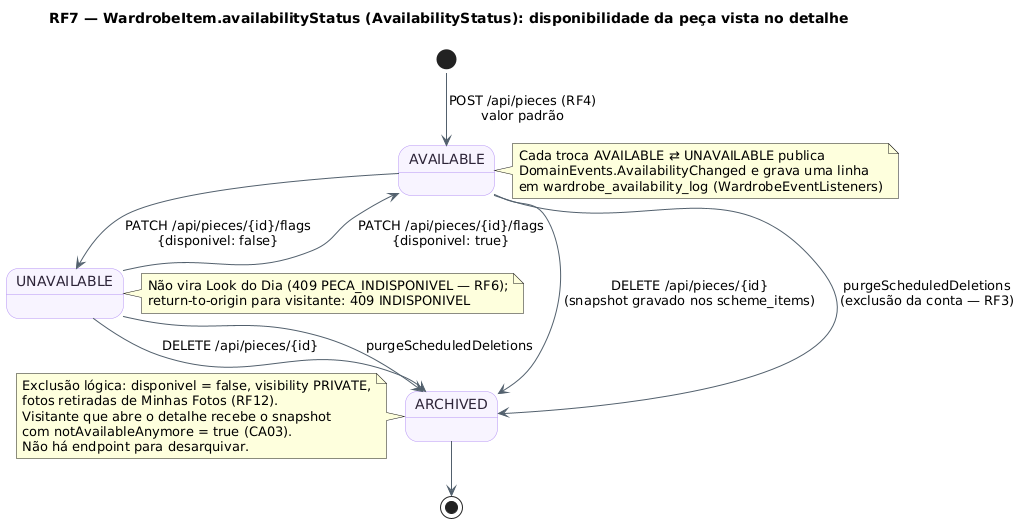

The diagram above was rendered by PlantUML. Its source (embedded in the PNG):
@startuml RF7_MaquinaDeEstados_Disponibilidade
!pragma layout smetana
title RF7 — WardrobeItem.availabilityStatus (AvailabilityStatus): disponibilidade da peça vista no detalhe
skinparam backgroundColor #FFFFFF
skinparam state {
  BackgroundColor #F8F4FF
  BorderColor #B695F5
  FontColor #2D2438
  ArrowColor #52606D
}
state "AVAILABLE" as Disp
state "UNAVAILABLE" as Indisp
state "ARCHIVED" as Arq

[*] --> Disp : POST /api/pieces (RF4)\nvalor padrão
Disp --> Indisp : PATCH /api/pieces/{id}/flags\n{disponivel: false}
Indisp --> Disp : PATCH /api/pieces/{id}/flags\n{disponivel: true}
Disp --> Arq : DELETE /api/pieces/{id}\n(snapshot gravado nos scheme_items)
Indisp --> Arq : DELETE /api/pieces/{id}
Disp --> Arq : purgeScheduledDeletions\n(exclusão da conta — RF3)
Indisp --> Arq : purgeScheduledDeletions
Arq --> [*]

note right of Disp
  Cada troca AVAILABLE ⇄ UNAVAILABLE publica
  DomainEvents.AvailabilityChanged e grava uma linha
  em wardrobe_availability_log (WardrobeEventListeners)
end note
note right of Indisp
  Não vira Look do Dia (409 PECA_INDISPONIVEL — RF6);
  return-to-origin para visitante: 409 INDISPONIVEL
end note
note left of Arq
  Exclusão lógica: disponivel = false, visibility PRIVATE,
  fotos retiradas de Minhas Fotos (RF12).
  Visitante que abre o detalhe recebe o snapshot
  com notAvailableAnymore = true (CA03).
  Não há endpoint para desarquivar.
end note
@enduml